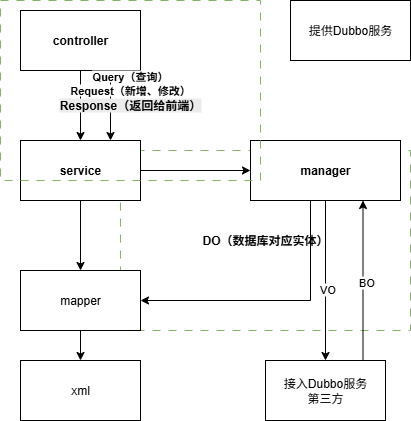

The diagram above was exported from draw.io. Its source (the exported page's mxGraphModel, read from the mxfile embedded in the PNG):
<mxGraphModel dx="1042" dy="634" grid="1" gridSize="10" guides="1" tooltips="1" connect="1" arrows="1" fold="1" page="1" pageScale="1" pageWidth="827" pageHeight="1169" math="0" shadow="0">
  <root>
    <mxCell id="0" />
    <mxCell id="1" parent="0" />
    <mxCell id="bErC7HAmlqoJxO3GJZOj-19" value="&lt;b&gt;DO（数据库对应实体）&lt;/b&gt;" style="rounded=0;whiteSpace=wrap;html=1;fillColor=none;dashed=1;dashPattern=8 8;strokeColor=#82b366;" vertex="1" parent="1">
      <mxGeometry x="360" y="240" width="290" height="180" as="geometry" />
    </mxCell>
    <mxCell id="bErC7HAmlqoJxO3GJZOj-12" style="edgeStyle=orthogonalEdgeStyle;rounded=0;orthogonalLoop=1;jettySize=auto;html=1;entryX=0.5;entryY=0;entryDx=0;entryDy=0;" edge="1" parent="1" source="bErC7HAmlqoJxO3GJZOj-2" target="bErC7HAmlqoJxO3GJZOj-3">
      <mxGeometry relative="1" as="geometry" />
    </mxCell>
    <mxCell id="bErC7HAmlqoJxO3GJZOj-14" style="edgeStyle=orthogonalEdgeStyle;rounded=0;orthogonalLoop=1;jettySize=auto;html=1;exitX=0.75;exitY=1;exitDx=0;exitDy=0;entryX=0.75;entryY=0;entryDx=0;entryDy=0;" edge="1" parent="1" source="bErC7HAmlqoJxO3GJZOj-2" target="bErC7HAmlqoJxO3GJZOj-3">
      <mxGeometry relative="1" as="geometry" />
    </mxCell>
    <mxCell id="bErC7HAmlqoJxO3GJZOj-2" value="&lt;b&gt;controller&lt;/b&gt;" style="rounded=0;whiteSpace=wrap;html=1;" vertex="1" parent="1">
      <mxGeometry x="260" y="100" width="120" height="60" as="geometry" />
    </mxCell>
    <mxCell id="bErC7HAmlqoJxO3GJZOj-9" value="" style="edgeStyle=orthogonalEdgeStyle;rounded=0;orthogonalLoop=1;jettySize=auto;html=1;" edge="1" parent="1" source="bErC7HAmlqoJxO3GJZOj-3" target="bErC7HAmlqoJxO3GJZOj-4">
      <mxGeometry relative="1" as="geometry" />
    </mxCell>
    <mxCell id="bErC7HAmlqoJxO3GJZOj-13" value="" style="edgeStyle=orthogonalEdgeStyle;rounded=0;orthogonalLoop=1;jettySize=auto;html=1;" edge="1" parent="1" source="bErC7HAmlqoJxO3GJZOj-3" target="bErC7HAmlqoJxO3GJZOj-8">
      <mxGeometry relative="1" as="geometry" />
    </mxCell>
    <mxCell id="bErC7HAmlqoJxO3GJZOj-3" value="&lt;b&gt;service&lt;/b&gt;" style="rounded=0;whiteSpace=wrap;html=1;" vertex="1" parent="1">
      <mxGeometry x="260" y="230" width="120" height="60" as="geometry" />
    </mxCell>
    <mxCell id="bErC7HAmlqoJxO3GJZOj-11" style="edgeStyle=orthogonalEdgeStyle;rounded=0;orthogonalLoop=1;jettySize=auto;html=1;entryX=0.5;entryY=0;entryDx=0;entryDy=0;" edge="1" parent="1" source="bErC7HAmlqoJxO3GJZOj-4" target="bErC7HAmlqoJxO3GJZOj-7">
      <mxGeometry relative="1" as="geometry" />
    </mxCell>
    <mxCell id="bErC7HAmlqoJxO3GJZOj-4" value="mapper" style="rounded=0;whiteSpace=wrap;html=1;" vertex="1" parent="1">
      <mxGeometry x="260" y="360" width="120" height="60" as="geometry" />
    </mxCell>
    <mxCell id="bErC7HAmlqoJxO3GJZOj-7" value="xml" style="rounded=0;whiteSpace=wrap;html=1;" vertex="1" parent="1">
      <mxGeometry x="260" y="450" width="120" height="60" as="geometry" />
    </mxCell>
    <mxCell id="bErC7HAmlqoJxO3GJZOj-10" style="edgeStyle=orthogonalEdgeStyle;rounded=0;orthogonalLoop=1;jettySize=auto;html=1;entryX=1;entryY=0.5;entryDx=0;entryDy=0;" edge="1" parent="1" source="bErC7HAmlqoJxO3GJZOj-8" target="bErC7HAmlqoJxO3GJZOj-4">
      <mxGeometry relative="1" as="geometry">
        <Array as="points">
          <mxPoint x="550" y="390" />
        </Array>
      </mxGeometry>
    </mxCell>
    <mxCell id="bErC7HAmlqoJxO3GJZOj-26" style="edgeStyle=orthogonalEdgeStyle;rounded=0;orthogonalLoop=1;jettySize=auto;html=1;entryX=0.5;entryY=0;entryDx=0;entryDy=0;" edge="1" parent="1" source="bErC7HAmlqoJxO3GJZOj-8" target="bErC7HAmlqoJxO3GJZOj-25">
      <mxGeometry relative="1" as="geometry" />
    </mxCell>
    <mxCell id="bErC7HAmlqoJxO3GJZOj-27" value="VO" style="edgeLabel;html=1;align=center;verticalAlign=middle;resizable=0;points=[];" vertex="1" connectable="0" parent="bErC7HAmlqoJxO3GJZOj-26">
      <mxGeometry x="0.095" y="1" relative="1" as="geometry">
        <mxPoint as="offset" />
      </mxGeometry>
    </mxCell>
    <mxCell id="bErC7HAmlqoJxO3GJZOj-8" value="&lt;b&gt;manager&lt;/b&gt;" style="rounded=0;whiteSpace=wrap;html=1;" vertex="1" parent="1">
      <mxGeometry x="490" y="230" width="150" height="60" as="geometry" />
    </mxCell>
    <mxCell id="bErC7HAmlqoJxO3GJZOj-23" value="&lt;div&gt;&lt;span style=&quot;font-size: 11px; text-wrap-mode: nowrap; background-color: rgb(255, 255, 255);&quot;&gt;&lt;b&gt;Query（查询）&lt;/b&gt;&lt;/span&gt;&lt;/div&gt;&lt;div&gt;&lt;span style=&quot;font-size: 11px; text-wrap-mode: nowrap; background-color: rgb(255, 255, 255);&quot;&gt;&lt;b&gt;Request（新增、修改）&lt;/b&gt;&lt;/span&gt;&lt;b&gt;&lt;/b&gt;&lt;/div&gt;&lt;div&gt;&lt;span style=&quot;font-size: 11px; text-wrap-mode: nowrap; background-color: rgb(255, 255, 255);&quot;&gt;&lt;b style=&quot;font-size: 12px; text-wrap-mode: wrap; background-color: rgb(236, 236, 236);&quot;&gt;Response（返回给前端）&lt;/b&gt;&lt;b&gt;&lt;/b&gt;&lt;/span&gt;&lt;/div&gt;" style="rounded=0;whiteSpace=wrap;html=1;fillColor=none;dashed=1;dashPattern=8 8;strokeColor=#82b366;" vertex="1" parent="1">
      <mxGeometry x="240" y="90" width="260" height="180" as="geometry" />
    </mxCell>
    <mxCell id="bErC7HAmlqoJxO3GJZOj-28" style="edgeStyle=orthogonalEdgeStyle;rounded=0;orthogonalLoop=1;jettySize=auto;html=1;entryX=0.75;entryY=1;entryDx=0;entryDy=0;" edge="1" parent="1" source="bErC7HAmlqoJxO3GJZOj-25" target="bErC7HAmlqoJxO3GJZOj-8">
      <mxGeometry relative="1" as="geometry">
        <Array as="points">
          <mxPoint x="603" y="450" />
          <mxPoint x="603" y="450" />
        </Array>
      </mxGeometry>
    </mxCell>
    <mxCell id="bErC7HAmlqoJxO3GJZOj-29" value="BO" style="edgeLabel;html=1;align=center;verticalAlign=middle;resizable=0;points=[];" vertex="1" connectable="0" parent="bErC7HAmlqoJxO3GJZOj-28">
      <mxGeometry x="-0.0075" y="-2" relative="1" as="geometry">
        <mxPoint x="1" as="offset" />
      </mxGeometry>
    </mxCell>
    <mxCell id="bErC7HAmlqoJxO3GJZOj-25" value="接入Dubbo服务&lt;div&gt;第三方&lt;/div&gt;" style="rounded=0;whiteSpace=wrap;html=1;" vertex="1" parent="1">
      <mxGeometry x="505" y="450" width="120" height="60" as="geometry" />
    </mxCell>
    <mxCell id="bErC7HAmlqoJxO3GJZOj-30" value="提供Dubbo服务" style="rounded=0;whiteSpace=wrap;html=1;" vertex="1" parent="1">
      <mxGeometry x="530" y="90" width="120" height="60" as="geometry" />
    </mxCell>
  </root>
</mxGraphModel>